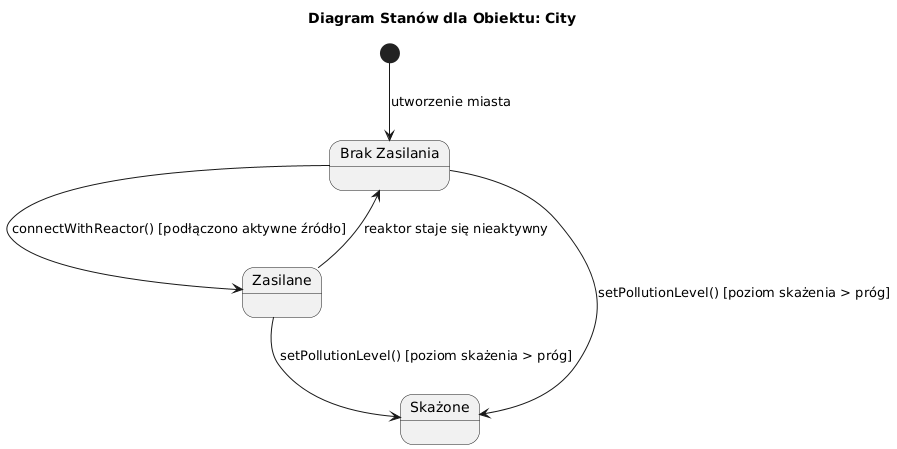

The diagram above was rendered by PlantUML. Its source (embedded in the PNG):
@startuml
title Diagram Stanów dla Obiektu: City

state "Brak Zasilania" as NoPower
state "Zasilane" as Powered
state "Skażone" as Polluted

[*] --> NoPower : utworzenie miasta

NoPower --> Powered : connectWithReactor() [podłączono aktywne źródło]
Powered --> NoPower : reaktor staje się nieaktywny

Powered --> Polluted : setPollutionLevel() [poziom skażenia > próg]
NoPower --> Polluted : setPollutionLevel() [poziom skażenia > próg]
@enduml